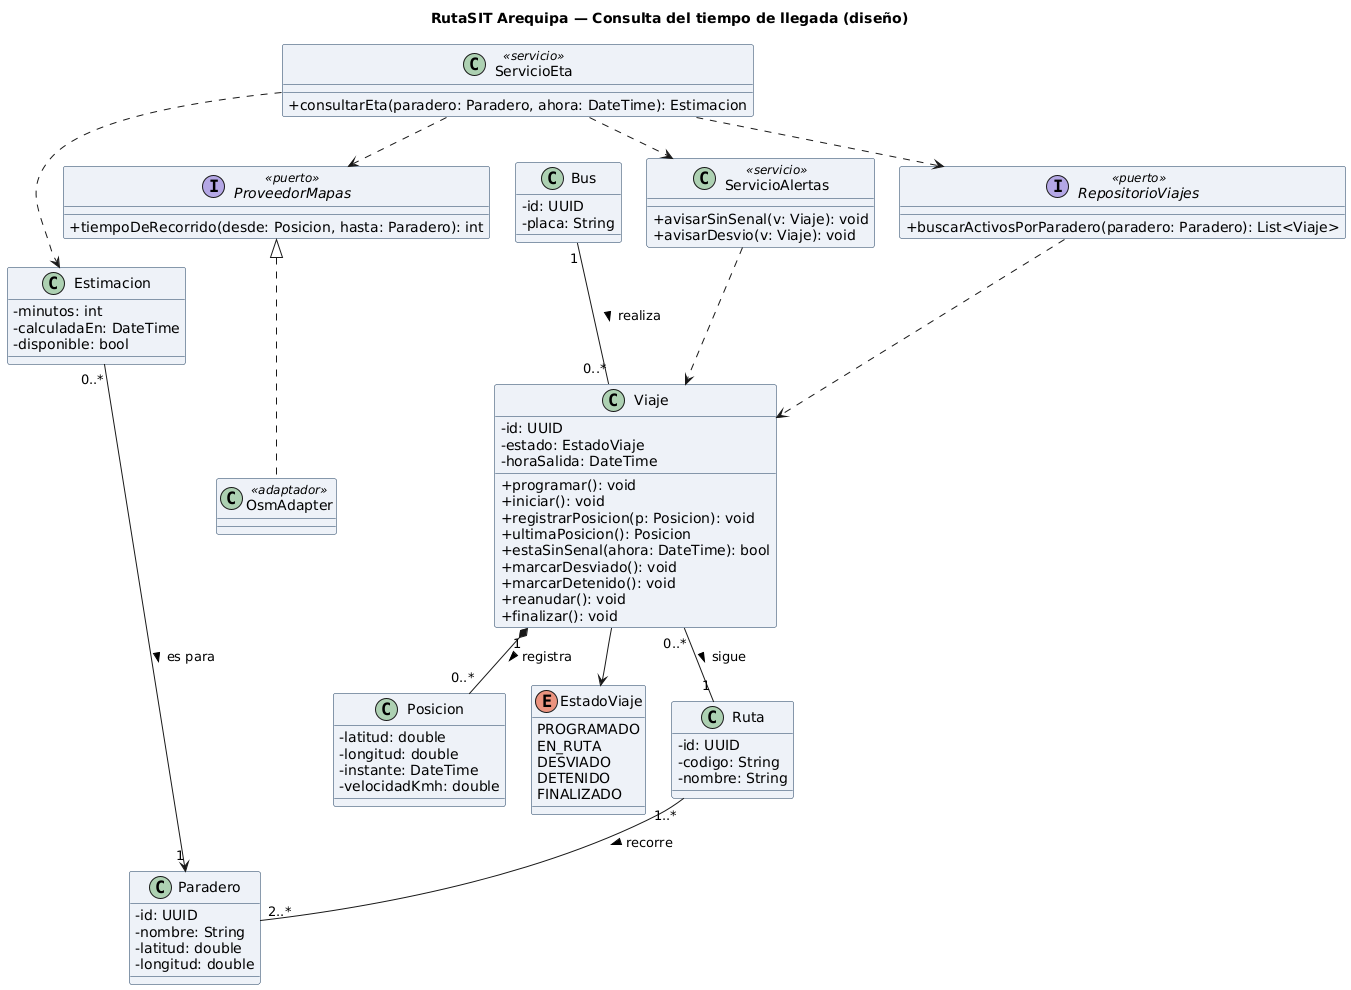

The diagram above was rendered by PlantUML. Its source (embedded in the PNG):
@startuml clases-eta
skinparam classAttributeIconSize 0
skinparam shadowing false
skinparam defaultFontName Arial
skinparam classBackgroundColor #EEF2F8
skinparam classBorderColor #1A3A5C
title RutaSIT Arequipa — Consulta del tiempo de llegada (diseño)
skinparam nodesep 25
skinparam ranksep 40

class Ruta {
  - id: UUID
  - codigo: String
  - nombre: String
}
class Paradero {
  - id: UUID
  - nombre: String
  - latitud: double
  - longitud: double
}
class Bus {
  - id: UUID
  - placa: String
}
class Viaje {
  - id: UUID
  - estado: EstadoViaje
  - horaSalida: DateTime
  + programar(): void
  + iniciar(): void
  + registrarPosicion(p: Posicion): void
  + ultimaPosicion(): Posicion
  + estaSinSenal(ahora: DateTime): bool
  + marcarDesviado(): void
  + marcarDetenido(): void
  + reanudar(): void
  + finalizar(): void
}
class Posicion {
  - latitud: double
  - longitud: double
  - instante: DateTime
  - velocidadKmh: double
}
class Estimacion {
  - minutos: int
  - calculadaEn: DateTime
  - disponible: bool
}
enum EstadoViaje {
  PROGRAMADO
  EN_RUTA
  DESVIADO
  DETENIDO
  FINALIZADO
}
class ServicioEta <<servicio>> {
  + consultarEta(paradero: Paradero, ahora: DateTime): Estimacion
}
class ServicioAlertas <<servicio>> {
  + avisarSinSenal(v: Viaje): void
  + avisarDesvio(v: Viaje): void
}
interface ProveedorMapas <<puerto>> {
  + tiempoDeRecorrido(desde: Posicion, hasta: Paradero): int
}
interface RepositorioViajes <<puerto>> {
  + buscarActivosPorParadero(paradero: Paradero): List<Viaje>
}
class OsmAdapter <<adaptador>>

Ruta "1..*" -- "2..*" Paradero : recorre >
Bus "1" -- "0..*" Viaje : realiza >
Viaje "0..*" -- "1" Ruta : sigue >
Viaje "1" *-- "0..*" Posicion : registra >
Viaje --> EstadoViaje
Estimacion "0..*" --> "1" Paradero : es para >
ProveedorMapas <|.. OsmAdapter
ServicioEta ..> Estimacion
ServicioEta ..> RepositorioViajes
ServicioEta ..> ProveedorMapas
ServicioEta ..> ServicioAlertas
ServicioAlertas ..> Viaje
RepositorioViajes ..> Viaje
@enduml